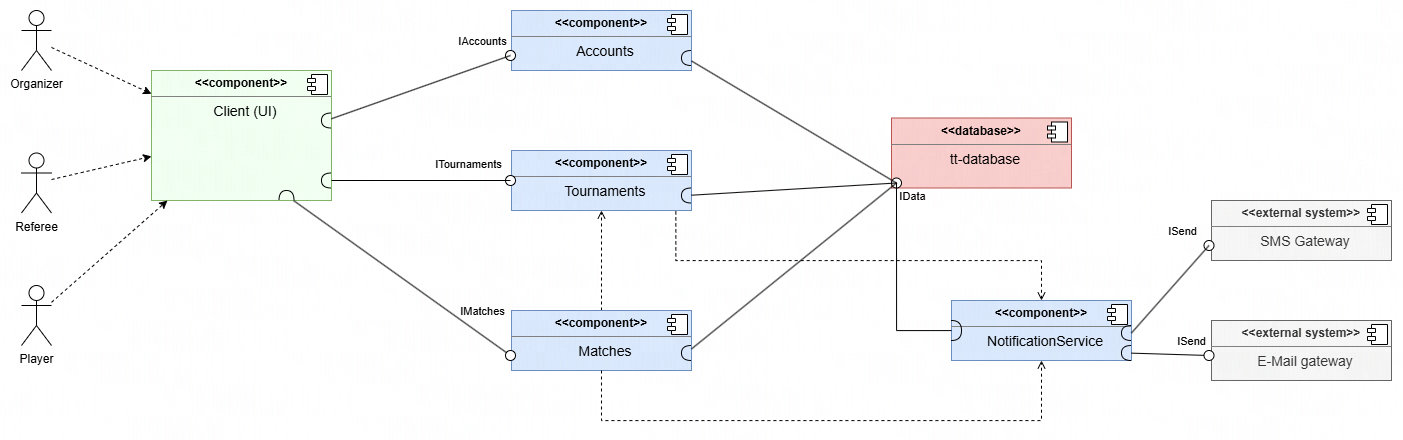

The diagram above was exported from draw.io. Its source (the exported page's mxGraphModel, read from the mxfile embedded in the PNG):
<mxGraphModel dx="1740" dy="1073" grid="1" gridSize="10" guides="1" tooltips="1" connect="1" arrows="1" fold="1" page="1" pageScale="1" pageWidth="827" pageHeight="1169" background="none" math="0" shadow="0">
  <root>
    <mxCell id="0" />
    <mxCell id="1" parent="0" />
    <mxCell id="2" parent="1" style="align=left;overflow=fill;html=1;dropTarget=0;whiteSpace=wrap;fillColor=#F1FFF1;strokeColor=#82b366;" value="&lt;p style=&quot;margin:0px;margin-top:6px;text-align:center;&quot;&gt;&lt;b&gt;&amp;lt;&amp;lt;component&amp;gt;&amp;gt;&lt;/b&gt;&lt;/p&gt;&lt;hr size=&quot;1&quot; style=&quot;border-style:solid;&quot;&gt;&lt;p style=&quot;text-align: center; margin: 0px 0px 0px 8px;&quot;&gt;&lt;font style=&quot;font-size: 14px;&quot;&gt;Client (UI)&lt;/font&gt;&lt;/p&gt;" vertex="1">
      <mxGeometry height="130" width="180" x="340" y="170" as="geometry" />
    </mxCell>
    <mxCell id="3" parent="2" style="shape=component;jettyWidth=8;jettyHeight=4;" value="" vertex="1">
      <mxGeometry height="20" relative="1" width="20" x="1" as="geometry">
        <mxPoint x="-24" y="4" as="offset" />
      </mxGeometry>
    </mxCell>
    <mxCell id="4" parent="1" style="align=left;overflow=fill;html=1;dropTarget=0;whiteSpace=wrap;fillColor=#dae8fc;strokeColor=#6c8ebf;" value="&lt;p style=&quot;margin:0px;margin-top:6px;text-align:center;&quot;&gt;&lt;b&gt;&amp;lt;&amp;lt;component&amp;gt;&amp;gt;&lt;/b&gt;&lt;/p&gt;&lt;hr size=&quot;1&quot; style=&quot;border-style:solid;&quot;&gt;&lt;p style=&quot;text-align: center; margin: 0px 0px 0px 8px;&quot;&gt;&lt;span style=&quot;font-size: 14px;&quot;&gt;Accounts&lt;/span&gt;&lt;/p&gt;" vertex="1">
      <mxGeometry height="60" width="180" x="700" y="110" as="geometry" />
    </mxCell>
    <mxCell id="5" parent="4" style="shape=component;jettyWidth=8;jettyHeight=4;" value="" vertex="1">
      <mxGeometry height="20" relative="1" width="20" x="1" as="geometry">
        <mxPoint x="-24" y="4" as="offset" />
      </mxGeometry>
    </mxCell>
    <mxCell id="6" parent="1" style="align=left;overflow=fill;html=1;dropTarget=0;whiteSpace=wrap;fillColor=#dae8fc;strokeColor=#6c8ebf;" value="&lt;p style=&quot;margin:0px;margin-top:6px;text-align:center;&quot;&gt;&lt;b&gt;&amp;lt;&amp;lt;component&amp;gt;&amp;gt;&lt;/b&gt;&lt;/p&gt;&lt;hr size=&quot;1&quot; style=&quot;border-style:solid;&quot;&gt;&lt;p style=&quot;text-align: center; margin: 0px 0px 0px 8px;&quot;&gt;&lt;span style=&quot;font-size: 14px;&quot;&gt;Tournaments&lt;/span&gt;&lt;/p&gt;" vertex="1">
      <mxGeometry height="60" width="180" x="700" y="250" as="geometry" />
    </mxCell>
    <mxCell id="7" parent="6" style="shape=component;jettyWidth=8;jettyHeight=4;" value="" vertex="1">
      <mxGeometry height="20" relative="1" width="20" x="1" as="geometry">
        <mxPoint x="-24" y="4" as="offset" />
      </mxGeometry>
    </mxCell>
    <mxCell id="8" edge="1" parent="1" source="9" style="edgeStyle=orthogonalEdgeStyle;rounded=0;orthogonalLoop=1;jettySize=auto;html=1;dashed=1;endArrow=open;endFill=0;" target="6">
      <mxGeometry relative="1" as="geometry" />
    </mxCell>
    <mxCell id="9" parent="1" style="align=left;overflow=fill;html=1;dropTarget=0;whiteSpace=wrap;fillColor=#dae8fc;strokeColor=#6c8ebf;" value="&lt;p style=&quot;margin:0px;margin-top:6px;text-align:center;&quot;&gt;&lt;b&gt;&amp;lt;&amp;lt;component&amp;gt;&amp;gt;&lt;/b&gt;&lt;/p&gt;&lt;hr size=&quot;1&quot; style=&quot;border-style:solid;&quot;&gt;&lt;p style=&quot;text-align: center; margin: 0px 0px 0px 8px;&quot;&gt;&lt;span style=&quot;font-size: 14px;&quot;&gt;Matches&lt;/span&gt;&lt;/p&gt;" vertex="1">
      <mxGeometry height="60" width="180" x="700" y="410" as="geometry" />
    </mxCell>
    <mxCell id="10" parent="9" style="shape=component;jettyWidth=8;jettyHeight=4;" value="" vertex="1">
      <mxGeometry height="20" relative="1" width="20" x="1" as="geometry">
        <mxPoint x="-24" y="4" as="offset" />
      </mxGeometry>
    </mxCell>
    <mxCell id="11" parent="1" style="align=left;overflow=fill;html=1;dropTarget=0;whiteSpace=wrap;fillColor=#dae8fc;strokeColor=#6c8ebf;" value="&lt;p style=&quot;margin:0px;margin-top:6px;text-align:center;&quot;&gt;&lt;b&gt;&amp;lt;&amp;lt;component&amp;gt;&amp;gt;&lt;/b&gt;&lt;/p&gt;&lt;hr size=&quot;1&quot; style=&quot;border-style:solid;&quot;&gt;&lt;p style=&quot;text-align: center; margin: 0px 0px 0px 8px;&quot;&gt;&lt;span style=&quot;font-size: 14px;&quot;&gt;NotificationService&lt;/span&gt;&lt;/p&gt;" vertex="1">
      <mxGeometry height="60" width="180" x="1140" y="400" as="geometry" />
    </mxCell>
    <mxCell id="12" parent="11" style="shape=component;jettyWidth=8;jettyHeight=4;" value="" vertex="1">
      <mxGeometry height="20" relative="1" width="20" x="1" as="geometry">
        <mxPoint x="-24" y="4" as="offset" />
      </mxGeometry>
    </mxCell>
    <mxCell id="13" parent="1" style="align=left;overflow=fill;html=1;dropTarget=0;whiteSpace=wrap;fillColor=#f8cecc;strokeColor=#b85450;" value="&lt;p style=&quot;margin:0px;margin-top:6px;text-align:center;&quot;&gt;&lt;b&gt;&amp;lt;&amp;lt;database&amp;gt;&amp;gt;&lt;/b&gt;&lt;/p&gt;&lt;hr size=&quot;1&quot; style=&quot;border-style:solid;&quot;&gt;&lt;p style=&quot;text-align: center; margin: 0px 0px 0px 8px;&quot;&gt;&lt;span style=&quot;font-size: 14px;&quot;&gt;tt-database&lt;/span&gt;&lt;/p&gt;" vertex="1">
      <mxGeometry height="70" width="180" x="1080" y="217.5" as="geometry" />
    </mxCell>
    <mxCell id="14" parent="13" style="shape=component;jettyWidth=8;jettyHeight=4;" value="" vertex="1">
      <mxGeometry height="20" relative="1" width="20" x="1" as="geometry">
        <mxPoint x="-24" y="4" as="offset" />
      </mxGeometry>
    </mxCell>
    <mxCell id="15" parent="1" style="align=left;overflow=fill;html=1;dropTarget=0;whiteSpace=wrap;fillColor=#f5f5f5;strokeColor=#666666;fontColor=#333333;" value="&lt;p style=&quot;margin:0px;margin-top:6px;text-align:center;&quot;&gt;&lt;b&gt;&amp;lt;&amp;lt;external system&amp;gt;&amp;gt;&lt;/b&gt;&lt;/p&gt;&lt;hr size=&quot;1&quot; style=&quot;border-style:solid;&quot;&gt;&lt;p style=&quot;text-align: center; margin: 0px 0px 0px 8px;&quot;&gt;&lt;span style=&quot;font-size: 14px;&quot;&gt;E-Mail gateway&lt;/span&gt;&lt;/p&gt;" vertex="1">
      <mxGeometry height="60" width="180" x="1400" y="420" as="geometry" />
    </mxCell>
    <mxCell id="16" parent="15" style="shape=component;jettyWidth=8;jettyHeight=4;" value="" vertex="1">
      <mxGeometry height="20" relative="1" width="20" x="1" as="geometry">
        <mxPoint x="-24" y="4" as="offset" />
      </mxGeometry>
    </mxCell>
    <mxCell id="17" parent="1" style="align=left;overflow=fill;html=1;dropTarget=0;whiteSpace=wrap;fillColor=#f5f5f5;strokeColor=#666666;fontColor=#333333;" value="&lt;p style=&quot;margin:0px;margin-top:6px;text-align:center;&quot;&gt;&lt;b&gt;&amp;lt;&amp;lt;external system&amp;gt;&amp;gt;&lt;/b&gt;&lt;/p&gt;&lt;hr size=&quot;1&quot; style=&quot;border-style:solid;&quot;&gt;&lt;p style=&quot;text-align: center; margin: 0px 0px 0px 8px;&quot;&gt;&lt;span style=&quot;font-size: 14px;&quot;&gt;SMS Gateway&lt;/span&gt;&lt;/p&gt;" vertex="1">
      <mxGeometry height="60" width="180" x="1400" y="300" as="geometry" />
    </mxCell>
    <mxCell id="18" parent="17" style="shape=component;jettyWidth=8;jettyHeight=4;" value="" vertex="1">
      <mxGeometry height="20" relative="1" width="20" x="1" as="geometry">
        <mxPoint x="-24" y="4" as="offset" />
      </mxGeometry>
    </mxCell>
    <mxCell id="19" parent="1" style="ellipse;whiteSpace=wrap;html=1;align=center;aspect=fixed;fillColor=default;strokeColor=default;resizable=0;perimeter=centerPerimeter;rotatable=0;allowArrows=0;points=[];outlineConnect=1;" value="" vertex="1">
      <mxGeometry height="10" width="10" x="694" y="275" as="geometry" />
    </mxCell>
    <mxCell id="20" parent="1" style="ellipse;whiteSpace=wrap;html=1;align=center;aspect=fixed;fillColor=default;strokeColor=default;resizable=0;perimeter=centerPerimeter;rotatable=0;allowArrows=0;points=[];outlineConnect=1;" value="" vertex="1">
      <mxGeometry height="10" width="10" x="694" y="150" as="geometry" />
    </mxCell>
    <mxCell id="21" parent="1" style="ellipse;whiteSpace=wrap;html=1;align=center;aspect=fixed;fillColor=none;strokeColor=none;resizable=0;perimeter=centerPerimeter;rotatable=0;allowArrows=0;points=[];outlineConnect=1;" value="" vertex="1">
      <mxGeometry height="10" width="10" x="550" y="310" as="geometry" />
    </mxCell>
    <mxCell id="22" edge="1" parent="1" source="23" style="edgeStyle=orthogonalEdgeStyle;rounded=0;orthogonalLoop=1;jettySize=auto;html=1;endArrow=none;endFill=0;entryX=0.02;entryY=0.672;entryDx=0;entryDy=0;entryPerimeter=0;" target="19">
      <mxGeometry relative="1" as="geometry">
        <mxPoint x="640" y="250" as="targetPoint" />
      </mxGeometry>
    </mxCell>
    <mxCell id="23" parent="1" style="shape=requiredInterface;html=1;verticalLabelPosition=bottom;sketch=0;rotation=-180;" value="" vertex="1">
      <mxGeometry height="15" width="10" x="510" y="272.5" as="geometry" />
    </mxCell>
    <mxCell id="24" connectable="0" parent="1" style="edgeLabel;html=1;align=center;verticalAlign=middle;resizable=0;points=[];" value="ITournaments" vertex="1">
      <mxGeometry x="650" y="260" as="geometry">
        <mxPoint x="6" y="3" as="offset" />
      </mxGeometry>
    </mxCell>
    <mxCell id="25" edge="1" parent="1" source="27" style="rounded=0;orthogonalLoop=1;jettySize=auto;html=1;endArrow=none;endFill=0;entryX=0.586;entryY=0.81;entryDx=0;entryDy=0;entryPerimeter=0;" target="20">
      <mxGeometry relative="1" as="geometry">
        <mxPoint x="799" y="187.5" as="targetPoint" />
      </mxGeometry>
    </mxCell>
    <mxCell id="26" connectable="0" parent="25" style="edgeLabel;html=1;align=center;verticalAlign=middle;resizable=0;points=[];" value="IAccounts" vertex="1">
      <mxGeometry relative="1" x="0.8055" as="geometry">
        <mxPoint x="-11" y="-21" as="offset" />
      </mxGeometry>
    </mxCell>
    <mxCell id="27" parent="1" style="shape=requiredInterface;html=1;verticalLabelPosition=bottom;sketch=0;rotation=-180;" value="" vertex="1">
      <mxGeometry height="15" width="10" x="510" y="212.5" as="geometry" />
    </mxCell>
    <mxCell id="28" edge="1" parent="1" source="30" style="rounded=0;orthogonalLoop=1;jettySize=auto;html=1;endArrow=none;endFill=0;entryX=0.259;entryY=0.492;entryDx=0;entryDy=0;entryPerimeter=0;" target="31">
      <mxGeometry relative="1" as="geometry">
        <mxPoint x="670" y="460" as="targetPoint" />
      </mxGeometry>
    </mxCell>
    <mxCell id="29" connectable="0" parent="28" style="edgeLabel;html=1;align=center;verticalAlign=middle;resizable=0;points=[];" value="IMatches" vertex="1">
      <mxGeometry relative="1" x="0.8004" y="-1" as="geometry">
        <mxPoint x="-7" y="-30" as="offset" />
      </mxGeometry>
    </mxCell>
    <mxCell id="30" parent="1" style="shape=requiredInterface;html=1;verticalLabelPosition=bottom;sketch=0;rotation=-90;" value="" vertex="1">
      <mxGeometry height="15" width="10" x="470" y="287.5" as="geometry" />
    </mxCell>
    <mxCell id="31" parent="1" style="ellipse;whiteSpace=wrap;html=1;align=center;aspect=fixed;fillColor=default;strokeColor=default;resizable=0;perimeter=centerPerimeter;rotatable=0;allowArrows=0;points=[];outlineConnect=1;" value="" vertex="1">
      <mxGeometry height="10" width="10" x="694" y="450" as="geometry" />
    </mxCell>
    <mxCell id="32" parent="1" style="ellipse;whiteSpace=wrap;html=1;align=center;aspect=fixed;fillColor=default;strokeColor=default;resizable=0;perimeter=centerPerimeter;rotatable=0;allowArrows=0;points=[];outlineConnect=1;" value="" vertex="1">
      <mxGeometry height="10" width="10" x="1080" y="277.5" as="geometry" />
    </mxCell>
    <mxCell id="33" parent="1" style="shape=requiredInterface;html=1;verticalLabelPosition=bottom;sketch=0;rotation=-180;" value="" vertex="1">
      <mxGeometry height="15" width="10" x="870" y="150" as="geometry" />
    </mxCell>
    <mxCell id="34" edge="1" parent="1" source="35" style="rounded=0;orthogonalLoop=1;jettySize=auto;html=1;endArrow=none;endFill=0;" target="32">
      <mxGeometry relative="1" as="geometry">
        <mxPoint x="1120" y="150" as="targetPoint" />
      </mxGeometry>
    </mxCell>
    <mxCell id="35" parent="1" style="shape=requiredInterface;html=1;verticalLabelPosition=bottom;sketch=0;rotation=-180;" value="" vertex="1">
      <mxGeometry height="15" width="10" x="870" y="287.5" as="geometry" />
    </mxCell>
    <mxCell id="36" edge="1" parent="1" source="37" style="rounded=0;orthogonalLoop=1;jettySize=auto;html=1;endArrow=none;endFill=0;entryX=0.942;entryY=0.646;entryDx=0;entryDy=0;entryPerimeter=0;" target="32">
      <mxGeometry relative="1" as="geometry">
        <mxPoint x="1120" y="290" as="targetPoint" />
      </mxGeometry>
    </mxCell>
    <mxCell id="37" parent="1" style="shape=requiredInterface;html=1;verticalLabelPosition=bottom;sketch=0;rotation=-180;" value="" vertex="1">
      <mxGeometry height="15" width="10" x="870" y="445" as="geometry" />
    </mxCell>
    <mxCell id="38" edge="1" parent="1" source="33" style="rounded=0;orthogonalLoop=1;jettySize=auto;html=1;endArrow=none;endFill=0;entryX=0.51;entryY=0.961;entryDx=0;entryDy=0;entryPerimeter=0;" target="32">
      <mxGeometry relative="1" as="geometry">
        <mxPoint x="1120" y="150" as="targetPoint" />
      </mxGeometry>
    </mxCell>
    <mxCell id="39" connectable="0" parent="38" style="edgeLabel;html=1;align=center;verticalAlign=middle;resizable=0;points=[];" value="IData" vertex="1">
      <mxGeometry relative="1" x="0.9018" as="geometry">
        <mxPoint x="25" y="18" as="offset" />
      </mxGeometry>
    </mxCell>
    <mxCell id="40" edge="1" parent="1" source="41" style="edgeStyle=orthogonalEdgeStyle;rounded=0;orthogonalLoop=1;jettySize=auto;html=1;entryX=0.81;entryY=0.436;entryDx=0;entryDy=0;entryPerimeter=0;endArrow=none;endFill=0;" target="32" value="">
      <mxGeometry relative="1" as="geometry" />
    </mxCell>
    <mxCell id="41" parent="1" style="shape=requiredInterface;html=1;verticalLabelPosition=bottom;sketch=0;rotation=0;" value="" vertex="1">
      <mxGeometry height="20" width="10" x="1140" y="420" as="geometry" />
    </mxCell>
    <mxCell id="42" edge="1" parent="1" source="6" style="edgeStyle=orthogonalEdgeStyle;rounded=0;orthogonalLoop=1;jettySize=auto;html=1;dashed=1;endArrow=open;endFill=0;exitX=0.913;exitY=1.015;exitDx=0;exitDy=0;exitPerimeter=0;" target="11">
      <mxGeometry relative="1" as="geometry">
        <Array as="points">
          <mxPoint x="864" y="360" />
          <mxPoint x="1230" y="360" />
        </Array>
        <mxPoint x="1000" y="545" as="sourcePoint" />
        <mxPoint x="1000" y="445" as="targetPoint" />
      </mxGeometry>
    </mxCell>
    <mxCell id="43" edge="1" parent="1" source="9" style="edgeStyle=orthogonalEdgeStyle;rounded=0;orthogonalLoop=1;jettySize=auto;html=1;dashed=1;endArrow=open;endFill=0;" target="11">
      <mxGeometry relative="1" as="geometry">
        <Array as="points">
          <mxPoint x="790" y="520" />
          <mxPoint x="1230" y="520" />
        </Array>
        <mxPoint x="960" y="580" as="sourcePoint" />
        <mxPoint x="960" y="480" as="targetPoint" />
      </mxGeometry>
    </mxCell>
    <mxCell id="44" edge="1" parent="1" source="46" style="rounded=0;orthogonalLoop=1;jettySize=auto;html=1;endArrow=none;endFill=0;entryX=0.259;entryY=0.492;entryDx=0;entryDy=0;entryPerimeter=0;" target="47">
      <mxGeometry relative="1" as="geometry">
        <mxPoint x="1602.5" y="680" as="targetPoint" />
      </mxGeometry>
    </mxCell>
    <mxCell id="45" connectable="0" parent="44" style="edgeLabel;html=1;align=center;verticalAlign=middle;resizable=0;points=[];" value="ISend" vertex="1">
      <mxGeometry relative="1" x="0.8004" y="-1" as="geometry">
        <mxPoint x="-10" y="-16" as="offset" />
      </mxGeometry>
    </mxCell>
    <mxCell id="46" parent="1" style="shape=requiredInterface;html=1;verticalLabelPosition=bottom;sketch=0;rotation=-180;" value="" vertex="1">
      <mxGeometry height="15" width="10" x="1310" y="445" as="geometry" />
    </mxCell>
    <mxCell id="47" parent="1" style="ellipse;whiteSpace=wrap;html=1;align=center;aspect=fixed;fillColor=default;strokeColor=default;resizable=0;perimeter=centerPerimeter;rotatable=0;allowArrows=0;points=[];outlineConnect=1;" value="" vertex="1">
      <mxGeometry height="10" width="10" x="1392.5" y="450" as="geometry" />
    </mxCell>
    <mxCell id="48" parent="1" style="shape=requiredInterface;html=1;verticalLabelPosition=bottom;sketch=0;rotation=-180;" value="" vertex="1">
      <mxGeometry height="15" width="10" x="1310" y="425" as="geometry" />
    </mxCell>
    <mxCell id="49" parent="1" style="ellipse;whiteSpace=wrap;html=1;align=center;aspect=fixed;fillColor=default;strokeColor=default;resizable=0;perimeter=centerPerimeter;rotatable=0;allowArrows=0;points=[];outlineConnect=1;" value="" vertex="1">
      <mxGeometry height="10" width="10" x="1392.5" y="340" as="geometry" />
    </mxCell>
    <mxCell id="50" edge="1" parent="1" source="48" style="rounded=0;orthogonalLoop=1;jettySize=auto;html=1;endArrow=none;endFill=0;exitX=0;exitY=0.5;exitDx=0;exitDy=0;exitPerimeter=0;" target="49">
      <mxGeometry relative="1" as="geometry">
        <mxPoint x="1350" y="380" as="sourcePoint" />
        <mxPoint x="1428" y="382" as="targetPoint" />
      </mxGeometry>
    </mxCell>
    <mxCell id="51" connectable="0" parent="50" style="edgeLabel;html=1;align=center;verticalAlign=middle;resizable=0;points=[];" value="ISend" vertex="1">
      <mxGeometry relative="1" x="0.8004" y="-1" as="geometry">
        <mxPoint x="-21" y="-24" as="offset" />
      </mxGeometry>
    </mxCell>
    <mxCell id="52" parent="1" style="shape=umlActor;verticalLabelPosition=bottom;verticalAlign=top;html=1;" value="Organizer" vertex="1">
      <mxGeometry height="60" width="30" x="210" y="110" as="geometry" />
    </mxCell>
    <mxCell id="53" parent="1" style="shape=umlActor;verticalLabelPosition=bottom;verticalAlign=top;html=1;" value="Referee" vertex="1">
      <mxGeometry height="60" width="30" x="210" y="252.5" as="geometry" />
    </mxCell>
    <mxCell id="54" edge="1" parent="1" source="55" style="rounded=0;orthogonalLoop=1;jettySize=auto;html=1;dashed=1;" target="2">
      <mxGeometry relative="1" as="geometry" />
    </mxCell>
    <mxCell id="55" parent="1" style="shape=umlActor;verticalLabelPosition=bottom;verticalAlign=top;html=1;" value="Player" vertex="1">
      <mxGeometry height="60" width="30" x="210" y="385" as="geometry" />
    </mxCell>
    <mxCell id="56" edge="1" parent="1" source="53" style="rounded=0;orthogonalLoop=1;jettySize=auto;html=1;dashed=1;" target="2">
      <mxGeometry relative="1" as="geometry">
        <mxPoint x="280" y="440" as="sourcePoint" />
        <mxPoint x="480" y="300" as="targetPoint" />
      </mxGeometry>
    </mxCell>
    <mxCell id="57" edge="1" parent="1" source="52" style="rounded=0;orthogonalLoop=1;jettySize=auto;html=1;dashed=1;" target="2">
      <mxGeometry relative="1" as="geometry">
        <mxPoint x="250" y="340" as="sourcePoint" />
        <mxPoint x="450" y="200" as="targetPoint" />
      </mxGeometry>
    </mxCell>
  </root>
</mxGraphModel>